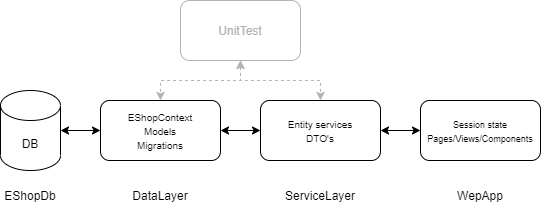

The diagram above was exported from draw.io. Its source (the exported page's mxGraphModel, read from the mxfile embedded in the PNG):
<mxGraphModel dx="1180" dy="1126" grid="1" gridSize="10" guides="1" tooltips="1" connect="1" arrows="1" fold="1" page="1" pageScale="1" pageWidth="827" pageHeight="1169" math="0" shadow="0">
  <root>
    <mxCell id="0" />
    <mxCell id="1" parent="0" />
    <mxCell id="1EQoyEuMhNpjj6DLWAsK-1" value="&lt;font style=&quot;font-size: 12px&quot;&gt;DB&lt;/font&gt;" style="shape=cylinder3;whiteSpace=wrap;html=1;boundedLbl=1;backgroundOutline=1;size=15;" parent="1" vertex="1">
      <mxGeometry x="60" y="150" width="60" height="80" as="geometry" />
    </mxCell>
    <mxCell id="1EQoyEuMhNpjj6DLWAsK-2" value="&lt;font style=&quot;font-size: 10px&quot;&gt;EShopContext&lt;br&gt;Models&lt;br&gt;Migrations&lt;/font&gt;" style="rounded=1;whiteSpace=wrap;html=1;" parent="1" vertex="1">
      <mxGeometry x="160" y="160" width="120" height="60" as="geometry" />
    </mxCell>
    <mxCell id="1EQoyEuMhNpjj6DLWAsK-3" value="&lt;font style=&quot;font-size: 10px&quot;&gt;Entity services&lt;br&gt;DTO's&lt;/font&gt;" style="rounded=1;whiteSpace=wrap;html=1;" parent="1" vertex="1">
      <mxGeometry x="320" y="160" width="120" height="60" as="geometry" />
    </mxCell>
    <mxCell id="1EQoyEuMhNpjj6DLWAsK-4" value="&lt;font color=&quot;#b3b3b3&quot;&gt;UnitTest&lt;/font&gt;" style="rounded=1;whiteSpace=wrap;html=1;fontSize=12;strokeColor=#B3B3B3;" parent="1" vertex="1">
      <mxGeometry x="240" y="60" width="120" height="60" as="geometry" />
    </mxCell>
    <mxCell id="1EQoyEuMhNpjj6DLWAsK-8" value="" style="endArrow=classic;startArrow=classic;html=1;rounded=0;fontSize=12;edgeStyle=orthogonalEdgeStyle;exitX=1;exitY=0.5;exitDx=0;exitDy=0;exitPerimeter=0;entryX=0;entryY=0.5;entryDx=0;entryDy=0;" parent="1" source="1EQoyEuMhNpjj6DLWAsK-1" target="1EQoyEuMhNpjj6DLWAsK-2" edge="1">
      <mxGeometry width="50" height="50" relative="1" as="geometry">
        <mxPoint x="120" y="100" as="sourcePoint" />
        <mxPoint x="170" y="50" as="targetPoint" />
      </mxGeometry>
    </mxCell>
    <mxCell id="1EQoyEuMhNpjj6DLWAsK-9" value="" style="endArrow=classic;startArrow=classic;html=1;rounded=0;fontSize=12;edgeStyle=orthogonalEdgeStyle;exitX=1;exitY=0.5;exitDx=0;exitDy=0;entryX=0;entryY=0.5;entryDx=0;entryDy=0;" parent="1" source="1EQoyEuMhNpjj6DLWAsK-2" target="1EQoyEuMhNpjj6DLWAsK-3" edge="1">
      <mxGeometry width="50" height="50" relative="1" as="geometry">
        <mxPoint x="130" y="200" as="sourcePoint" />
        <mxPoint x="170" y="200" as="targetPoint" />
      </mxGeometry>
    </mxCell>
    <mxCell id="1EQoyEuMhNpjj6DLWAsK-10" value="" style="endArrow=classic;startArrow=classic;html=1;rounded=0;fontSize=12;edgeStyle=orthogonalEdgeStyle;entryX=0.5;entryY=0;entryDx=0;entryDy=0;exitX=0.5;exitY=1;exitDx=0;exitDy=0;strokeColor=#B3B3B3;dashed=1;" parent="1" source="1EQoyEuMhNpjj6DLWAsK-4" target="1EQoyEuMhNpjj6DLWAsK-3" edge="1">
      <mxGeometry width="50" height="50" relative="1" as="geometry">
        <mxPoint x="310" y="240" as="sourcePoint" />
        <mxPoint x="180" y="280" as="targetPoint" />
      </mxGeometry>
    </mxCell>
    <mxCell id="1EQoyEuMhNpjj6DLWAsK-11" value="" style="endArrow=classic;startArrow=classic;html=1;rounded=0;fontSize=12;edgeStyle=orthogonalEdgeStyle;entryX=0.5;entryY=0;entryDx=0;entryDy=0;exitX=0.5;exitY=1;exitDx=0;exitDy=0;strokeColor=#B3B3B3;dashed=1;" parent="1" source="1EQoyEuMhNpjj6DLWAsK-4" target="1EQoyEuMhNpjj6DLWAsK-2" edge="1">
      <mxGeometry width="50" height="50" relative="1" as="geometry">
        <mxPoint x="110" y="320" as="sourcePoint" />
        <mxPoint x="160" y="270" as="targetPoint" />
      </mxGeometry>
    </mxCell>
    <mxCell id="1EQoyEuMhNpjj6DLWAsK-12" value="&lt;font&gt;&lt;font style=&quot;font-size: 9px&quot;&gt;Session state&lt;br&gt;&lt;font&gt;Pages/Views/Components&lt;/font&gt;&lt;/font&gt;&lt;br&gt;&lt;/font&gt;" style="rounded=1;whiteSpace=wrap;html=1;fontSize=12;" parent="1" vertex="1">
      <mxGeometry x="480" y="160" width="120" height="60" as="geometry" />
    </mxCell>
    <mxCell id="1EQoyEuMhNpjj6DLWAsK-13" value="" style="endArrow=classic;startArrow=classic;html=1;rounded=0;fontSize=12;edgeStyle=orthogonalEdgeStyle;entryX=0;entryY=0.5;entryDx=0;entryDy=0;exitX=1;exitY=0.5;exitDx=0;exitDy=0;" parent="1" source="1EQoyEuMhNpjj6DLWAsK-3" target="1EQoyEuMhNpjj6DLWAsK-12" edge="1">
      <mxGeometry width="50" height="50" relative="1" as="geometry">
        <mxPoint x="450" y="330" as="sourcePoint" />
        <mxPoint x="500" y="280" as="targetPoint" />
      </mxGeometry>
    </mxCell>
    <mxCell id="1EQoyEuMhNpjj6DLWAsK-14" value="EShopDb" style="text;html=1;strokeColor=none;fillColor=none;align=center;verticalAlign=middle;whiteSpace=wrap;rounded=0;fontSize=12;" parent="1" vertex="1">
      <mxGeometry x="60" y="240" width="60" height="30" as="geometry" />
    </mxCell>
    <mxCell id="1EQoyEuMhNpjj6DLWAsK-15" value="DataLayer" style="text;html=1;strokeColor=none;fillColor=none;align=center;verticalAlign=middle;whiteSpace=wrap;rounded=0;fontSize=12;" parent="1" vertex="1">
      <mxGeometry x="190" y="240" width="60" height="30" as="geometry" />
    </mxCell>
    <mxCell id="1EQoyEuMhNpjj6DLWAsK-16" value="ServiceLayer" style="text;html=1;strokeColor=none;fillColor=none;align=center;verticalAlign=middle;whiteSpace=wrap;rounded=0;fontSize=12;" parent="1" vertex="1">
      <mxGeometry x="350" y="240" width="60" height="30" as="geometry" />
    </mxCell>
    <mxCell id="1EQoyEuMhNpjj6DLWAsK-17" value="WepApp" style="text;html=1;strokeColor=none;fillColor=none;align=center;verticalAlign=middle;whiteSpace=wrap;rounded=0;fontSize=12;" parent="1" vertex="1">
      <mxGeometry x="510" y="240" width="60" height="30" as="geometry" />
    </mxCell>
  </root>
</mxGraphModel>